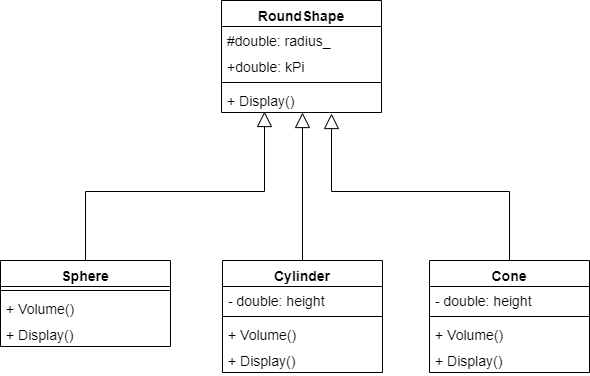

The diagram above was exported from draw.io. Its source (the exported page's mxGraphModel, read from the mxfile embedded in the PNG):
<mxGraphModel dx="668" dy="703" grid="1" gridSize="10" guides="1" tooltips="1" connect="1" arrows="1" fold="1" page="1" pageScale="1" pageWidth="850" pageHeight="1100" math="0" shadow="0">
  <root>
    <mxCell id="0" />
    <mxCell id="1" parent="0" />
    <mxCell id="ZJ2kWpyyycIEoFmS62ki-1" value="RoundShape" style="swimlane;fontStyle=1;align=center;verticalAlign=top;childLayout=stackLayout;horizontal=1;startSize=26;horizontalStack=0;resizeParent=1;resizeParentMax=0;resizeLast=0;collapsible=1;marginBottom=0;fontSize=14;" parent="1" vertex="1">
      <mxGeometry x="282" y="60" width="160" height="112" as="geometry" />
    </mxCell>
    <mxCell id="ZJ2kWpyyycIEoFmS62ki-2" value="#double: radius_" style="text;strokeColor=none;fillColor=none;align=left;verticalAlign=top;spacingLeft=4;spacingRight=4;overflow=hidden;rotatable=0;points=[[0,0.5],[1,0.5]];portConstraint=eastwest;fontSize=14;" parent="ZJ2kWpyyycIEoFmS62ki-1" vertex="1">
      <mxGeometry y="26" width="160" height="26" as="geometry" />
    </mxCell>
    <mxCell id="ZJ2kWpyyycIEoFmS62ki-5" value="+double: kPi" style="text;strokeColor=none;fillColor=none;align=left;verticalAlign=top;spacingLeft=4;spacingRight=4;overflow=hidden;rotatable=0;points=[[0,0.5],[1,0.5]];portConstraint=eastwest;fontSize=14;" parent="ZJ2kWpyyycIEoFmS62ki-1" vertex="1">
      <mxGeometry y="52" width="160" height="26" as="geometry" />
    </mxCell>
    <mxCell id="ZJ2kWpyyycIEoFmS62ki-3" value="" style="line;strokeWidth=1;fillColor=none;align=left;verticalAlign=middle;spacingTop=-1;spacingLeft=3;spacingRight=3;rotatable=0;labelPosition=right;points=[];portConstraint=eastwest;" parent="ZJ2kWpyyycIEoFmS62ki-1" vertex="1">
      <mxGeometry y="78" width="160" height="8" as="geometry" />
    </mxCell>
    <mxCell id="ZJ2kWpyyycIEoFmS62ki-4" value="+ Display()" style="text;strokeColor=none;fillColor=none;align=left;verticalAlign=top;spacingLeft=4;spacingRight=4;overflow=hidden;rotatable=0;points=[[0,0.5],[1,0.5]];portConstraint=eastwest;fontSize=14;" parent="ZJ2kWpyyycIEoFmS62ki-1" vertex="1">
      <mxGeometry y="86" width="160" height="26" as="geometry" />
    </mxCell>
    <mxCell id="ZJ2kWpyyycIEoFmS62ki-46" style="edgeStyle=orthogonalEdgeStyle;rounded=0;orthogonalLoop=1;jettySize=auto;html=1;entryX=0.269;entryY=0.962;entryDx=0;entryDy=0;entryPerimeter=0;fontSize=14;endArrow=block;endFill=0;endSize=13;exitX=0.5;exitY=0;exitDx=0;exitDy=0;" parent="1" source="ZJ2kWpyyycIEoFmS62ki-15" target="ZJ2kWpyyycIEoFmS62ki-4" edge="1">
      <mxGeometry relative="1" as="geometry">
        <mxPoint x="335" y="203" as="targetPoint" />
      </mxGeometry>
    </mxCell>
    <mxCell id="ZJ2kWpyyycIEoFmS62ki-15" value="Sphere" style="swimlane;fontStyle=1;align=center;verticalAlign=top;childLayout=stackLayout;horizontal=1;startSize=26;horizontalStack=0;resizeParent=1;resizeParentMax=0;resizeLast=0;collapsible=1;marginBottom=0;fontSize=14;" parent="1" vertex="1">
      <mxGeometry x="61" y="320" width="170" height="86" as="geometry" />
    </mxCell>
    <mxCell id="ZJ2kWpyyycIEoFmS62ki-19" value="" style="line;strokeWidth=1;fillColor=none;align=left;verticalAlign=middle;spacingTop=-1;spacingLeft=3;spacingRight=3;rotatable=0;labelPosition=right;points=[];portConstraint=eastwest;" parent="ZJ2kWpyyycIEoFmS62ki-15" vertex="1">
      <mxGeometry y="26" width="170" height="8" as="geometry" />
    </mxCell>
    <mxCell id="ZJ2kWpyyycIEoFmS62ki-20" value="+ Volume()" style="text;strokeColor=none;fillColor=none;align=left;verticalAlign=top;spacingLeft=4;spacingRight=4;overflow=hidden;rotatable=0;points=[[0,0.5],[1,0.5]];portConstraint=eastwest;fontSize=14;" parent="ZJ2kWpyyycIEoFmS62ki-15" vertex="1">
      <mxGeometry y="34" width="170" height="26" as="geometry" />
    </mxCell>
    <mxCell id="ZJ2kWpyyycIEoFmS62ki-21" value="+ Display()" style="text;strokeColor=none;fillColor=none;align=left;verticalAlign=top;spacingLeft=4;spacingRight=4;overflow=hidden;rotatable=0;points=[[0,0.5],[1,0.5]];portConstraint=eastwest;fontSize=14;" parent="ZJ2kWpyyycIEoFmS62ki-15" vertex="1">
      <mxGeometry y="60" width="170" height="26" as="geometry" />
    </mxCell>
    <mxCell id="ZJ2kWpyyycIEoFmS62ki-47" style="edgeStyle=orthogonalEdgeStyle;rounded=0;orthogonalLoop=1;jettySize=auto;html=1;endArrow=block;endFill=0;endSize=13;fontSize=14;entryX=0.506;entryY=1;entryDx=0;entryDy=0;entryPerimeter=0;" parent="1" source="ZJ2kWpyyycIEoFmS62ki-25" target="ZJ2kWpyyycIEoFmS62ki-4" edge="1">
      <mxGeometry relative="1" as="geometry">
        <mxPoint x="400" y="270" as="targetPoint" />
      </mxGeometry>
    </mxCell>
    <mxCell id="ZJ2kWpyyycIEoFmS62ki-25" value="Cylinder" style="swimlane;fontStyle=1;align=center;verticalAlign=top;childLayout=stackLayout;horizontal=1;startSize=26;horizontalStack=0;resizeParent=1;resizeParentMax=0;resizeLast=0;collapsible=1;marginBottom=0;fontSize=14;" parent="1" vertex="1">
      <mxGeometry x="283" y="320" width="160" height="112" as="geometry" />
    </mxCell>
    <mxCell id="ZJ2kWpyyycIEoFmS62ki-34" value="- double: height" style="text;strokeColor=none;fillColor=none;align=left;verticalAlign=top;spacingLeft=4;spacingRight=4;overflow=hidden;rotatable=0;points=[[0,0.5],[1,0.5]];portConstraint=eastwest;fontSize=14;" parent="ZJ2kWpyyycIEoFmS62ki-25" vertex="1">
      <mxGeometry y="26" width="160" height="26" as="geometry" />
    </mxCell>
    <mxCell id="ZJ2kWpyyycIEoFmS62ki-31" value="" style="line;strokeWidth=1;fillColor=none;align=left;verticalAlign=middle;spacingTop=-1;spacingLeft=3;spacingRight=3;rotatable=0;labelPosition=right;points=[];portConstraint=eastwest;" parent="ZJ2kWpyyycIEoFmS62ki-25" vertex="1">
      <mxGeometry y="52" width="160" height="8" as="geometry" />
    </mxCell>
    <mxCell id="ZJ2kWpyyycIEoFmS62ki-33" value="+ Volume()" style="text;strokeColor=none;fillColor=none;align=left;verticalAlign=top;spacingLeft=4;spacingRight=4;overflow=hidden;rotatable=0;points=[[0,0.5],[1,0.5]];portConstraint=eastwest;fontSize=14;" parent="ZJ2kWpyyycIEoFmS62ki-25" vertex="1">
      <mxGeometry y="60" width="160" height="26" as="geometry" />
    </mxCell>
    <mxCell id="ZJ2kWpyyycIEoFmS62ki-32" value="+ Display()" style="text;strokeColor=none;fillColor=none;align=left;verticalAlign=top;spacingLeft=4;spacingRight=4;overflow=hidden;rotatable=0;points=[[0,0.5],[1,0.5]];portConstraint=eastwest;fontSize=14;" parent="ZJ2kWpyyycIEoFmS62ki-25" vertex="1">
      <mxGeometry y="86" width="160" height="26" as="geometry" />
    </mxCell>
    <mxCell id="ZJ2kWpyyycIEoFmS62ki-48" style="edgeStyle=orthogonalEdgeStyle;rounded=0;orthogonalLoop=1;jettySize=auto;html=1;endArrow=block;endFill=0;endSize=13;fontSize=14;exitX=0.5;exitY=0;exitDx=0;exitDy=0;entryX=0.688;entryY=1.038;entryDx=0;entryDy=0;entryPerimeter=0;" parent="1" source="DqlWgR_IJ_CFN02KR-S1-2" target="ZJ2kWpyyycIEoFmS62ki-4" edge="1">
      <mxGeometry relative="1" as="geometry">
        <mxPoint x="490" y="415" as="sourcePoint" />
        <mxPoint x="410" y="250" as="targetPoint" />
      </mxGeometry>
    </mxCell>
    <mxCell id="DqlWgR_IJ_CFN02KR-S1-2" value="Cone" style="swimlane;fontStyle=1;align=center;verticalAlign=top;childLayout=stackLayout;horizontal=1;startSize=26;horizontalStack=0;resizeParent=1;resizeParentMax=0;resizeLast=0;collapsible=1;marginBottom=0;fontSize=14;" vertex="1" parent="1">
      <mxGeometry x="490" y="320" width="160" height="112" as="geometry" />
    </mxCell>
    <mxCell id="DqlWgR_IJ_CFN02KR-S1-3" value="- double: height" style="text;strokeColor=none;fillColor=none;align=left;verticalAlign=top;spacingLeft=4;spacingRight=4;overflow=hidden;rotatable=0;points=[[0,0.5],[1,0.5]];portConstraint=eastwest;fontSize=14;" vertex="1" parent="DqlWgR_IJ_CFN02KR-S1-2">
      <mxGeometry y="26" width="160" height="26" as="geometry" />
    </mxCell>
    <mxCell id="DqlWgR_IJ_CFN02KR-S1-4" value="" style="line;strokeWidth=1;fillColor=none;align=left;verticalAlign=middle;spacingTop=-1;spacingLeft=3;spacingRight=3;rotatable=0;labelPosition=right;points=[];portConstraint=eastwest;" vertex="1" parent="DqlWgR_IJ_CFN02KR-S1-2">
      <mxGeometry y="52" width="160" height="8" as="geometry" />
    </mxCell>
    <mxCell id="DqlWgR_IJ_CFN02KR-S1-6" value="+ Volume()" style="text;strokeColor=none;fillColor=none;align=left;verticalAlign=top;spacingLeft=4;spacingRight=4;overflow=hidden;rotatable=0;points=[[0,0.5],[1,0.5]];portConstraint=eastwest;fontSize=14;" vertex="1" parent="DqlWgR_IJ_CFN02KR-S1-2">
      <mxGeometry y="60" width="160" height="26" as="geometry" />
    </mxCell>
    <mxCell id="DqlWgR_IJ_CFN02KR-S1-5" value="+ Display()" style="text;strokeColor=none;fillColor=none;align=left;verticalAlign=top;spacingLeft=4;spacingRight=4;overflow=hidden;rotatable=0;points=[[0,0.5],[1,0.5]];portConstraint=eastwest;fontSize=14;" vertex="1" parent="DqlWgR_IJ_CFN02KR-S1-2">
      <mxGeometry y="86" width="160" height="26" as="geometry" />
    </mxCell>
  </root>
</mxGraphModel>